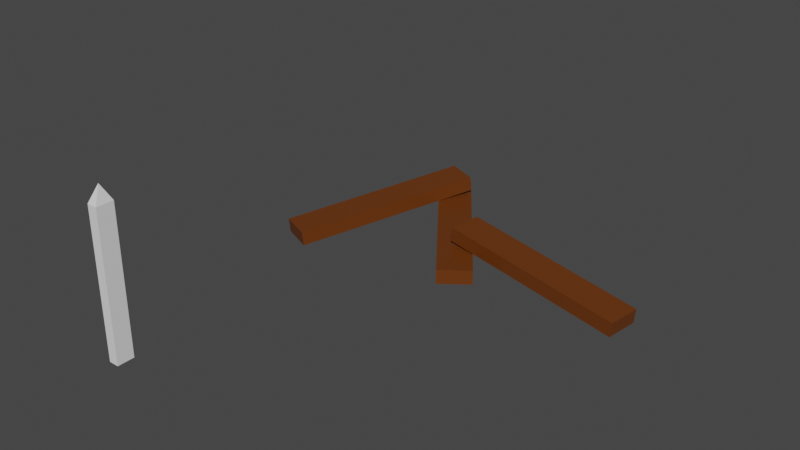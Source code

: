 # Source: debris.blend  (saved by Blender 2.82.7; exported with 4.5.12 LTS)
import bpy
from mathutils import Matrix  # noqa: F401  (used for matrix-valued properties, if any)

bpy.ops.wm.read_factory_settings(use_empty=True)
scene = bpy.context.scene
scene.name = 'Scene'

# ---- collections
col_collection = bpy.data.collections.new('Collection'); scene.collection.children.link(col_collection)

# ---- materials (node trees are filled in below, after node groups)
mat_material = bpy.data.materials.new('Material')
mat_material.alpha_threshold = 0.0
mat_material.use_transparent_shadow = False
mat_material.line_color = (0.0, 0.0, 0.0, 1.0)
mat_material_001 = bpy.data.materials.new('Material.001')
mat_material_001.alpha_threshold = 0.0
mat_material_001.use_transparent_shadow = False
mat_material_001.line_color = (0.0, 0.0, 0.0, 1.0)
mat_material_002 = bpy.data.materials.new('Material.002')
mat_material_002.alpha_threshold = 0.0
mat_material_002.use_transparent_shadow = False
mat_material_002.line_color = (0.0, 0.0, 0.0, 1.0)

# ---- material node trees
mat_material.use_nodes = True; mat_material.node_tree.nodes.clear()
_N = mat_material.node_tree.nodes; _L = mat_material.node_tree.links
n0 = _N.new('ShaderNodeOutputMaterial'); n0.name = 'Material Output'; n0.location = (300, 300)
n1 = _N.new('ShaderNodeBsdfPrincipled'); n1.name = 'Principled BSDF'; n1.location = (10, 300)
n1.distribution = 'GGX'
n1.subsurface_method = 'BURLEY'
n1.inputs[0].default_value = (0.1376, 0.03594, 0.003608, 1.0)
n1.inputs[2].default_value = 0.4
n1.inputs[3].default_value = 1.45
n1.inputs[27].default_value = (0.0, 0.0, 0.0, 1.0)
n1.inputs[28].default_value = 1.0
_L.new(n1.outputs[0], n0.inputs[0])
n0.is_active_output = True
mat_material_001.use_nodes = True; mat_material_001.node_tree.nodes.clear()
_N = mat_material_001.node_tree.nodes; _L = mat_material_001.node_tree.links
n0 = _N.new('ShaderNodeOutputMaterial'); n0.name = 'Material Output'; n0.location = (300, 300)
n1 = _N.new('ShaderNodeBsdfPrincipled'); n1.name = 'Principled BSDF'; n1.location = (10, 300)
n1.distribution = 'GGX'
n1.subsurface_method = 'BURLEY'
n1.inputs[0].default_value = (0.1376, 0.03594, 0.003608, 1.0)
n1.inputs[2].default_value = 0.4
n1.inputs[3].default_value = 1.45
n1.inputs[27].default_value = (0.0, 0.0, 0.0, 1.0)
n1.inputs[28].default_value = 1.0
_L.new(n1.outputs[0], n0.inputs[0])
n0.is_active_output = True
mat_material_002.use_nodes = True; mat_material_002.node_tree.nodes.clear()
_N = mat_material_002.node_tree.nodes; _L = mat_material_002.node_tree.links
n0 = _N.new('ShaderNodeOutputMaterial'); n0.name = 'Material Output'; n0.location = (300, 300)
n1 = _N.new('ShaderNodeBsdfPrincipled'); n1.name = 'Principled BSDF'; n1.location = (10, 300)
n1.distribution = 'GGX'
n1.subsurface_method = 'BURLEY'
n1.inputs[0].default_value = (0.1376, 0.03594, 0.003608, 1.0)
n1.inputs[2].default_value = 0.4
n1.inputs[3].default_value = 1.45
n1.inputs[27].default_value = (0.0, 0.0, 0.0, 1.0)
n1.inputs[28].default_value = 1.0
_L.new(n1.outputs[0], n0.inputs[0])
n0.is_active_output = True

# ---- world
world_world = bpy.data.worlds.new('World'); scene.world = world_world
world_world.use_nodes = True; world_world.node_tree.nodes.clear()
_N = world_world.node_tree.nodes; _L = world_world.node_tree.links
n0 = _N.new('ShaderNodeOutputWorld'); n0.name = 'World Output'; n0.location = (300, 300)
n1 = _N.new('ShaderNodeBackground'); n1.name = 'Background'; n1.location = (10, 300)
n1.inputs[0].default_value = (0.05088, 0.05088, 0.05088, 1.0)
_L.new(n1.outputs[0], n0.inputs[0])
n0.is_active_output = True
world_world.color = (0.05088, 0.05088, 0.05088)
world_world.use_sun_shadow = False
world_world.sun_shadow_jitter_overblur = 0.0

# ---- meshes
me_cube = bpy.data.meshes.new('Cube')
me_cube.from_pydata([(0.1813, 1.012, 0.0732), (0.1813, 1.012, -0.07893), (0.1813, -0.9879, 0.0732), (0.1813, -0.9879, -0.07893), (-0.1745, 1.012, 0.0732), (-0.1745, 1.012, -0.07893), (-0.1745, -0.9879, 0.0732), (-0.1745, -0.9879, -0.07893)], [], [(0, 4, 6, 2), (3, 2, 6, 7), (7, 6, 4, 5), (5, 1, 3, 7), (1, 0, 2, 3), (5, 4, 0, 1)])
_uv = me_cube.uv_layers.new(name='UVMap')
_uv.uv.foreach_set('vector', [0.625, 0.5, 0.875, 0.5, 0.875, 0.75, 0.625, 0.75, 0.375, 0.75, 0.625, 0.75, 0.625, 1.0, 0.375, 1.0, 0.375, 0.0, 0.625, 0.0, 0.625, 0.25, 0.375, 0.25, 0.125, 0.5, 0.375, 0.5, 0.375, 0.75, 0.125, 0.75, 0.375, 0.5, 0.625, 0.5, 0.625, 0.75, 0.375, 0.75, 0.375, 0.25, 0.625, 0.25, 0.625, 0.5, 0.375, 0.5])
me_cube.materials.append(mat_material)
me_cube.use_remesh_preserve_volume = False
me_cube.use_remesh_preserve_attributes = False
me_cube.use_mirror_vertex_groups = False
me_cube.update()
me_cube_001 = bpy.data.meshes.new('Cube.001')
me_cube_001.from_pydata([(0.1813, 1.012, 0.0732), (0.1813, 1.012, -0.07893), (0.1813, -0.9879, 0.0732), (0.1813, -0.9879, -0.07893), (-0.1745, 1.012, 0.0732), (-0.1745, 1.012, -0.07893), (-0.1745, -0.9879, 0.0732), (-0.1745, -0.9879, -0.07893)], [], [(0, 4, 6, 2), (3, 2, 6, 7), (7, 6, 4, 5), (5, 1, 3, 7), (1, 0, 2, 3), (5, 4, 0, 1)])
_uv = me_cube_001.uv_layers.new(name='UVMap')
_uv.uv.foreach_set('vector', [0.625, 0.5, 0.875, 0.5, 0.875, 0.75, 0.625, 0.75, 0.375, 0.75, 0.625, 0.75, 0.625, 1.0, 0.375, 1.0, 0.375, 0.0, 0.625, 0.0, 0.625, 0.25, 0.375, 0.25, 0.125, 0.5, 0.375, 0.5, 0.375, 0.75, 0.125, 0.75, 0.375, 0.5, 0.625, 0.5, 0.625, 0.75, 0.375, 0.75, 0.375, 0.25, 0.625, 0.25, 0.625, 0.5, 0.375, 0.5])
me_cube_001.materials.append(mat_material_001)
me_cube_001.use_remesh_preserve_volume = False
me_cube_001.use_remesh_preserve_attributes = False
me_cube_001.use_mirror_vertex_groups = False
me_cube_001.update()
me_cube_002 = bpy.data.meshes.new('Cube.002')
me_cube_002.from_pydata([(0.1813, 1.012, 0.0732), (0.1813, 1.012, -0.07893), (0.1813, -0.9879, 0.0732), (0.1813, -0.9879, -0.07893), (-0.1745, 1.012, 0.0732), (-0.1745, 1.012, -0.07893), (-0.1745, -0.9879, 0.0732), (-0.1745, -0.9879, -0.07893)], [], [(0, 4, 6, 2), (3, 2, 6, 7), (7, 6, 4, 5), (5, 1, 3, 7), (1, 0, 2, 3), (5, 4, 0, 1)])
_uv = me_cube_002.uv_layers.new(name='UVMap')
_uv.uv.foreach_set('vector', [0.625, 0.5, 0.875, 0.5, 0.875, 0.75, 0.625, 0.75, 0.375, 0.75, 0.625, 0.75, 0.625, 1.0, 0.375, 1.0, 0.375, 0.0, 0.625, 0.0, 0.625, 0.25, 0.375, 0.25, 0.125, 0.5, 0.375, 0.5, 0.375, 0.75, 0.125, 0.75, 0.375, 0.5, 0.625, 0.5, 0.625, 0.75, 0.375, 0.75, 0.375, 0.25, 0.625, 0.25, 0.625, 0.5, 0.375, 0.5])
me_cube_002.materials.append(mat_material_002)
me_cube_002.use_remesh_preserve_volume = False
me_cube_002.use_remesh_preserve_attributes = False
me_cube_002.use_mirror_vertex_groups = False
me_cube_002.update()
me_cube_003 = bpy.data.meshes.new('Cube.003')
me_cube_003.from_pydata([(-1.0, -4.038, 0.006735), (-0.9472, -3.95, 1.685), (-1.0, -3.862, 0.006735), (-0.9472, -3.95, 1.685), (-0.8944, -4.038, 0.006735), (-0.9472, -3.95, 1.685), (-0.8944, -3.862, 0.006735), (-0.9472, -3.95, 1.685), (-1.0, -4.038, 1.519), (-1.0, -3.862, 1.519), (-0.8944, -3.862, 1.519), (-0.8944, -4.038, 1.519)], [], [(0, 8, 9, 2), (2, 9, 10, 6), (6, 10, 11, 4), (4, 11, 8, 0), (2, 6, 4, 0), (7, 3, 1, 5), (1, 3, 9, 8), (3, 7, 10, 9), (7, 5, 11, 10), (5, 1, 8, 11)])
_uv = me_cube_003.uv_layers.new(name='UVMap')
_uv.uv.foreach_set('vector', [0.375, 0.0, 0.625, 0.0, 0.625, 0.25, 0.375, 0.25, 0.375, 0.25, 0.625, 0.25, 0.625, 0.5, 0.375, 0.5, 0.375, 0.5, 0.625, 0.5, 0.625, 0.75, 0.375, 0.75, 0.375, 0.75, 0.625, 0.75, 0.625, 1.0, 0.375, 1.0, 0.125, 0.5, 0.375, 0.5, 0.375, 0.75, 0.125, 0.75, 0.7443, 0.5717, 0.7557, 0.5717, 0.7557, 0.6783, 0.7443, 0.6783, 0.7557, 0.6783, 0.7557, 0.5717, 0.875, 0.5, 0.875, 0.75, 0.7557, 0.5717, 0.7443, 0.5717, 0.625, 0.5, 0.875, 0.5, 0.7443, 0.5717, 0.7443, 0.6783, 0.625, 0.75, 0.625, 0.5, 0.7443, 0.6783, 0.7557, 0.6783, 0.875, 0.75, 0.625, 0.75])
me_cube_003.use_remesh_fix_poles = True
me_cube_003.use_remesh_preserve_attributes = False
me_cube_003.use_mirror_vertex_groups = False
me_cube_003.update()

# ---- objects
ob_cube = bpy.data.objects.new('Cube', me_cube)
ob_cube_001 = bpy.data.objects.new('Cube.001', me_cube_001)
ob_cube_002 = bpy.data.objects.new('Cube.002', me_cube_002)
ob_fence = bpy.data.objects.new('Fence', me_cube_003)

# ---- transforms, parenting, visibility, modifiers, constraints
ob_cube.location = (-0.1209, -0.3155, 0.09428)
ob_cube.rotation_euler = (0.0, -0.0, 0.6467)
ob_cube.lock_rotations_4d = False
ob_cube.empty_display_type = 'ARROWS'
ob_cube.lineart.crease_threshold = 0.0
ob_cube_001.location = (-0.9872, -0.4797, 0.186)
ob_cube_001.rotation_euler = (0.1021, -0.0, -0.4039)
ob_cube_001.lock_rotations_4d = False
ob_cube_001.empty_display_type = 'ARROWS'
ob_cube_001.lineart.crease_threshold = 0.0
ob_cube_002.location = (1.155, -0.6562, 0.186)
ob_cube_002.rotation_euler = (0.1021, -0.0, 1.446)
ob_cube_002.lock_rotations_4d = False
ob_cube_002.empty_display_type = 'ARROWS'
ob_cube_002.lineart.crease_threshold = 0.0
ob_fence.location = (0.0, 0.0, 0.0)
ob_fence.lineart.crease_threshold = 0.0

# ---- collection membership
col_collection.objects.link(ob_cube)
col_collection.objects.link(ob_cube_001)
col_collection.objects.link(ob_cube_002)
col_collection.objects.link(ob_fence)

# ---- scene / render settings (as saved in the file)
scene.frame_start = 1; scene.frame_end = 250; scene.frame_set(1)
scene.render.engine = 'BLENDER_EEVEE_NEXT'
scene.cycles.use_denoising = False
scene.cycles.samples = 128
scene.cycles.sampling_pattern = 'TABULATED_SOBOL'
scene.cycles.use_adaptive_sampling = False
scene.cycles.use_light_tree = False
scene.view_settings.view_transform = 'Filmic'
bpy.context.view_layer.update()

# ---- added for rendering (the .blend has no active camera and no usable light): camera, sun
cam_auto = bpy.data.cameras.new('AutoCamera')
cam_auto.lens = 50.0
cam_auto.sensor_width = 36.0
cam_auto.clip_end = 1000.0
ob_auto_camera = bpy.data.objects.new('AutoCamera', cam_auto)
scene.collection.objects.link(ob_auto_camera)
ob_auto_camera.location = (6.01605, -8.56341, 5.40917)
ob_auto_camera.rotation_euler = (1.09748, -7.21219e-08, 0.694738)
scene.camera = ob_auto_camera
light_auto_sun = bpy.data.lights.new('AutoSun', 'SUN')
light_auto_sun.energy = 3.0
light_auto_sun.angle = 0.0523599
ob_auto_sun = bpy.data.objects.new('AutoSun', light_auto_sun)
scene.collection.objects.link(ob_auto_sun)
ob_auto_sun.rotation_euler = (0.872665, 0.174533, 0.523599)
bpy.context.view_layer.update()
